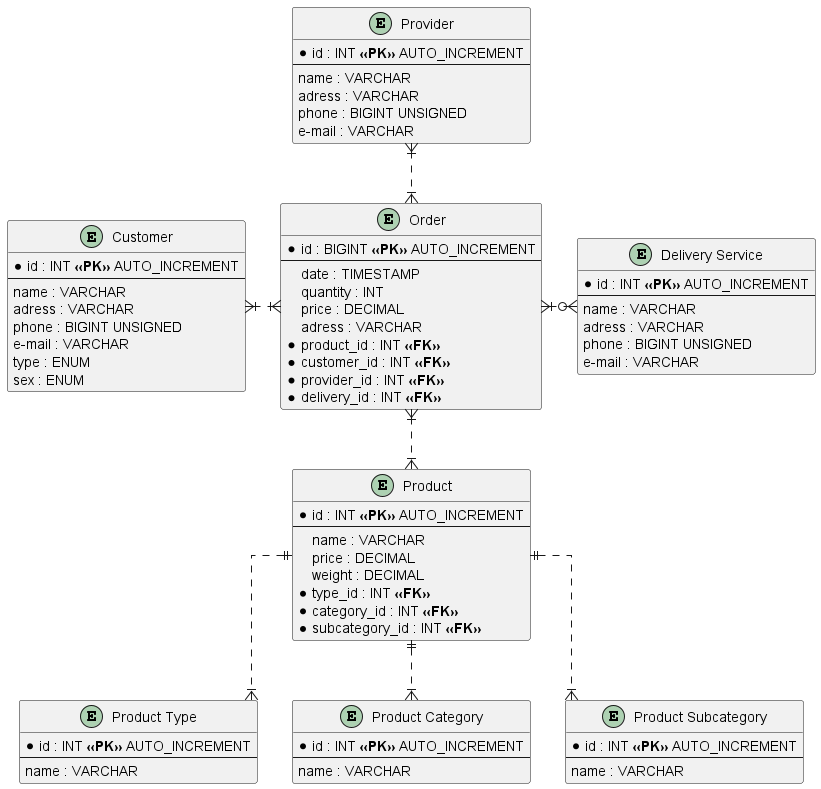

The diagram above was rendered by PlantUML. Its source (embedded in the PNG):
@startuml ERD Wholesale Company

skinparam linetype ortho

entity "Customer" as customer {
    *id : INT **<<PK>>** AUTO_INCREMENT
    --
    name : VARCHAR
    adress : VARCHAR
    phone : BIGINT UNSIGNED
    e-mail : VARCHAR
    type : ENUM
    sex : ENUM
}

entity "Order" as order {
    *id : BIGINT **<<PK>>** AUTO_INCREMENT
    --
    date : TIMESTAMP
    quantity : INT
    price : DECIMAL
    adress : VARCHAR
    *product_id : INT **<<FK>>**
    *customer_id : INT **<<FK>>**
    *provider_id : INT **<<FK>>**
    *delivery_id : INT **<<FK>>**
}

entity "Provider" as provider {
    *id : INT **<<PK>>** AUTO_INCREMENT
    --
    name : VARCHAR
    adress : VARCHAR
    phone : BIGINT UNSIGNED
    e-mail : VARCHAR
}

entity "Delivery Service" as delivery {
    *id : INT **<<PK>>** AUTO_INCREMENT
    --
    name : VARCHAR
    adress : VARCHAR
    phone : BIGINT UNSIGNED
    e-mail : VARCHAR
}

entity "Product" as product {
    *id : INT **<<PK>>** AUTO_INCREMENT
    --
    name : VARCHAR
    price : DECIMAL
    weight : DECIMAL
    *type_id : INT **<<FK>>**
    *category_id : INT **<<FK>>**
    *subcategory_id : INT **<<FK>>**
}

entity "Product Type" as type {
    *id : INT **<<PK>>** AUTO_INCREMENT
    --
    name : VARCHAR
}

entity "Product Category" as category {
    *id : INT **<<PK>>** AUTO_INCREMENT
    --
    name : VARCHAR
}

entity "Product Subcategory" as subcategory {
    *id : INT **<<PK>>** AUTO_INCREMENT
    --
    name : VARCHAR
}

customer }|.right.|{ order
provider }|..|{ order
delivery }o.left.|{ order
order }|..|{ product
product ||..|{ type
product ||..|{ category
product ||..|{ subcategory

@enduml